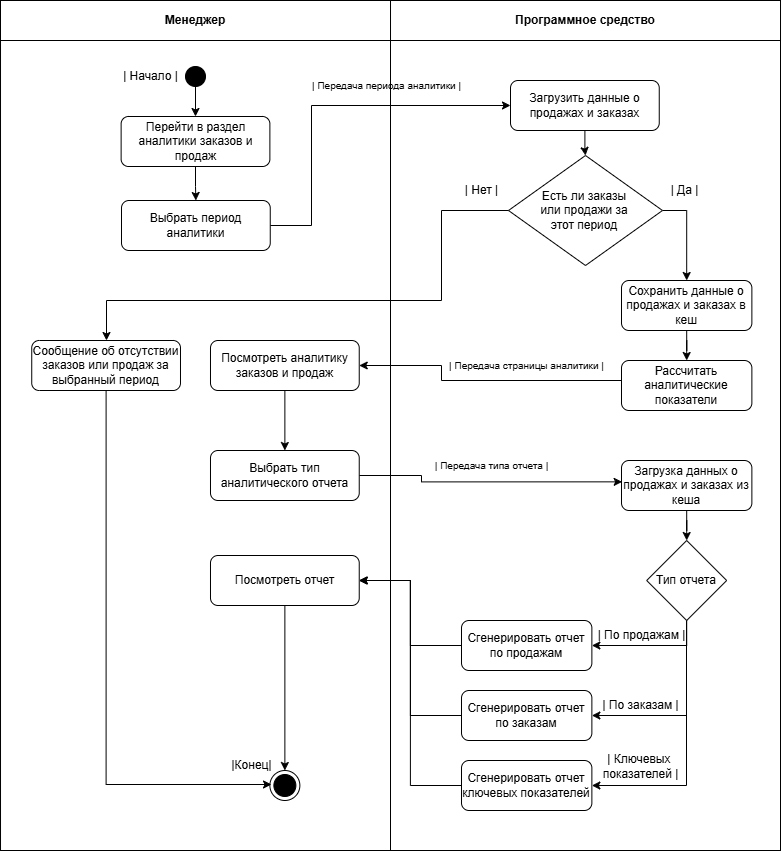

The diagram above was exported from draw.io. Its source (the exported page's mxGraphModel, read from the mxfile embedded in the PNG):
<mxGraphModel dx="257" dy="751" grid="1" gridSize="10" guides="1" tooltips="1" connect="1" arrows="1" fold="1" page="1" pageScale="1" pageWidth="1169" pageHeight="1654" math="0" shadow="0">
  <root>
    <mxCell id="0" />
    <mxCell id="1" parent="0" />
    <mxCell id="G5o4B2oWHST8tVnto6TA-1" value="" style="rounded=0;whiteSpace=wrap;html=1;movable=0;resizable=0;rotatable=0;deletable=0;editable=0;locked=1;connectable=0;" parent="1" vertex="1">
      <mxGeometry x="1169.0100000000002" y="40" width="390" height="810" as="geometry" />
    </mxCell>
    <mxCell id="G5o4B2oWHST8tVnto6TA-2" value="&lt;b&gt;Менеджер&lt;/b&gt;" style="rounded=0;whiteSpace=wrap;html=1;movable=0;resizable=0;rotatable=0;deletable=0;editable=0;locked=1;connectable=0;" parent="1" vertex="1">
      <mxGeometry x="1169" width="390" height="40" as="geometry" />
    </mxCell>
    <mxCell id="G5o4B2oWHST8tVnto6TA-105" value="" style="rounded=0;whiteSpace=wrap;html=1;movable=0;resizable=0;rotatable=0;deletable=0;editable=0;locked=1;connectable=0;" parent="1" vertex="1">
      <mxGeometry x="1559.0000000000002" y="40" width="390" height="810" as="geometry" />
    </mxCell>
    <mxCell id="G5o4B2oWHST8tVnto6TA-106" value="&lt;b&gt;Программное средство&lt;/b&gt;" style="rounded=0;whiteSpace=wrap;html=1;movable=0;resizable=0;rotatable=0;deletable=0;editable=0;locked=1;connectable=0;" parent="1" vertex="1">
      <mxGeometry x="1559.01" width="390" height="40" as="geometry" />
    </mxCell>
    <mxCell id="G5o4B2oWHST8tVnto6TA-3" style="edgeStyle=orthogonalEdgeStyle;rounded=0;orthogonalLoop=1;jettySize=auto;html=1;entryX=0.5;entryY=0;entryDx=0;entryDy=0;" parent="1" source="G5o4B2oWHST8tVnto6TA-4" target="G5o4B2oWHST8tVnto6TA-6" edge="1">
      <mxGeometry relative="1" as="geometry" />
    </mxCell>
    <mxCell id="G5o4B2oWHST8tVnto6TA-4" value="" style="ellipse;fillColor=strokeColor;html=1;" parent="1" vertex="1">
      <mxGeometry x="1354" y="66" width="20" height="20" as="geometry" />
    </mxCell>
    <mxCell id="G5o4B2oWHST8tVnto6TA-5" style="edgeStyle=orthogonalEdgeStyle;rounded=0;orthogonalLoop=1;jettySize=auto;html=1;entryX=0.5;entryY=0;entryDx=0;entryDy=0;" parent="1" source="G5o4B2oWHST8tVnto6TA-6" target="G5o4B2oWHST8tVnto6TA-9" edge="1">
      <mxGeometry relative="1" as="geometry">
        <mxPoint x="1364" y="196" as="targetPoint" />
      </mxGeometry>
    </mxCell>
    <mxCell id="G5o4B2oWHST8tVnto6TA-108" style="edgeStyle=orthogonalEdgeStyle;rounded=0;orthogonalLoop=1;jettySize=auto;html=1;exitX=1;exitY=0.5;exitDx=0;exitDy=0;entryX=0;entryY=0.5;entryDx=0;entryDy=0;" parent="1" source="G5o4B2oWHST8tVnto6TA-9" target="G5o4B2oWHST8tVnto6TA-107" edge="1">
      <mxGeometry relative="1" as="geometry">
        <Array as="points">
          <mxPoint x="1480" y="225" />
          <mxPoint x="1480" y="105" />
        </Array>
      </mxGeometry>
    </mxCell>
    <mxCell id="G5o4B2oWHST8tVnto6TA-6" value="Перейти в раздел аналитики заказов и продаж" style="rounded=1;whiteSpace=wrap;html=1;" parent="1" vertex="1">
      <mxGeometry x="1289.63" y="116" width="148.75" height="50" as="geometry" />
    </mxCell>
    <mxCell id="G5o4B2oWHST8tVnto6TA-7" value="| Начало |" style="text;html=1;align=center;verticalAlign=middle;resizable=0;points=[];autosize=1;strokeColor=none;fillColor=none;" parent="1" vertex="1">
      <mxGeometry x="1279" y="61" width="80" height="30" as="geometry" />
    </mxCell>
    <mxCell id="G5o4B2oWHST8tVnto6TA-9" value="Выбрать период аналитики" style="rounded=1;whiteSpace=wrap;html=1;" parent="1" vertex="1">
      <mxGeometry x="1290" y="200" width="148.75" height="50" as="geometry" />
    </mxCell>
    <mxCell id="G5o4B2oWHST8tVnto6TA-124" style="edgeStyle=orthogonalEdgeStyle;rounded=0;orthogonalLoop=1;jettySize=auto;html=1;entryX=0.005;entryY=0.427;entryDx=0;entryDy=0;entryPerimeter=0;exitX=1;exitY=0.5;exitDx=0;exitDy=0;" parent="1" source="G5o4B2oWHST8tVnto6TA-13" target="G5o4B2oWHST8tVnto6TA-123" edge="1">
      <mxGeometry relative="1" as="geometry">
        <Array as="points">
          <mxPoint x="1590" y="475" />
          <mxPoint x="1590" y="481" />
        </Array>
      </mxGeometry>
    </mxCell>
    <mxCell id="G5o4B2oWHST8tVnto6TA-13" value="Выбрать тип аналитического отчета" style="rounded=1;whiteSpace=wrap;html=1;" parent="1" vertex="1">
      <mxGeometry x="1378.99" y="450" width="148.75" height="50" as="geometry" />
    </mxCell>
    <mxCell id="G5o4B2oWHST8tVnto6TA-23" style="edgeStyle=orthogonalEdgeStyle;rounded=0;orthogonalLoop=1;jettySize=auto;html=1;entryX=0.5;entryY=0;entryDx=0;entryDy=0;" parent="1" source="G5o4B2oWHST8tVnto6TA-24" target="G5o4B2oWHST8tVnto6TA-25" edge="1">
      <mxGeometry relative="1" as="geometry" />
    </mxCell>
    <mxCell id="G5o4B2oWHST8tVnto6TA-24" value="Посмотреть отчет" style="rounded=1;whiteSpace=wrap;html=1;" parent="1" vertex="1">
      <mxGeometry x="1378.9899999999998" y="555" width="148.75" height="50" as="geometry" />
    </mxCell>
    <mxCell id="G5o4B2oWHST8tVnto6TA-25" value="" style="ellipse;html=1;shape=endState;fillColor=strokeColor;" parent="1" vertex="1">
      <mxGeometry x="1438.37" y="770" width="30" height="30" as="geometry" />
    </mxCell>
    <mxCell id="G5o4B2oWHST8tVnto6TA-26" value="|Конец|" style="text;html=1;align=center;verticalAlign=middle;resizable=0;points=[];autosize=1;strokeColor=none;fillColor=none;" parent="1" vertex="1">
      <mxGeometry x="1389.9999999999998" y="750" width="60" height="30" as="geometry" />
    </mxCell>
    <mxCell id="G5o4B2oWHST8tVnto6TA-110" style="edgeStyle=orthogonalEdgeStyle;rounded=0;orthogonalLoop=1;jettySize=auto;html=1;entryX=0.5;entryY=0;entryDx=0;entryDy=0;" parent="1" source="G5o4B2oWHST8tVnto6TA-107" target="G5o4B2oWHST8tVnto6TA-111" edge="1">
      <mxGeometry relative="1" as="geometry" />
    </mxCell>
    <mxCell id="G5o4B2oWHST8tVnto6TA-107" value="Загрузить данные о продажах и заказах" style="rounded=1;whiteSpace=wrap;html=1;" parent="1" vertex="1">
      <mxGeometry x="1679" y="80" width="148.75" height="50" as="geometry" />
    </mxCell>
    <mxCell id="G5o4B2oWHST8tVnto6TA-117" style="edgeStyle=orthogonalEdgeStyle;rounded=0;orthogonalLoop=1;jettySize=auto;html=1;entryX=0.5;entryY=0;entryDx=0;entryDy=0;" parent="1" source="G5o4B2oWHST8tVnto6TA-109" target="G5o4B2oWHST8tVnto6TA-116" edge="1">
      <mxGeometry relative="1" as="geometry" />
    </mxCell>
    <mxCell id="G5o4B2oWHST8tVnto6TA-109" value="Сохранить данные о продажах и заказах в кеш" style="rounded=1;whiteSpace=wrap;html=1;" parent="1" vertex="1">
      <mxGeometry x="1790.0000000000002" y="280" width="130.37" height="50" as="geometry" />
    </mxCell>
    <mxCell id="G5o4B2oWHST8tVnto6TA-113" style="edgeStyle=orthogonalEdgeStyle;rounded=0;orthogonalLoop=1;jettySize=auto;html=1;entryX=0.5;entryY=0;entryDx=0;entryDy=0;exitX=1;exitY=0.5;exitDx=0;exitDy=0;" parent="1" source="G5o4B2oWHST8tVnto6TA-111" target="G5o4B2oWHST8tVnto6TA-109" edge="1">
      <mxGeometry relative="1" as="geometry" />
    </mxCell>
    <mxCell id="G5o4B2oWHST8tVnto6TA-136" style="edgeStyle=orthogonalEdgeStyle;rounded=0;orthogonalLoop=1;jettySize=auto;html=1;" parent="1" target="G5o4B2oWHST8tVnto6TA-135" edge="1">
      <mxGeometry relative="1" as="geometry">
        <mxPoint x="1680" y="210" as="sourcePoint" />
        <Array as="points">
          <mxPoint x="1610" y="210" />
          <mxPoint x="1610" y="300" />
          <mxPoint x="1275" y="300" />
        </Array>
      </mxGeometry>
    </mxCell>
    <mxCell id="G5o4B2oWHST8tVnto6TA-111" value="" style="rhombus;whiteSpace=wrap;html=1;" parent="1" vertex="1">
      <mxGeometry x="1677" y="155" width="154" height="110" as="geometry" />
    </mxCell>
    <mxCell id="G5o4B2oWHST8tVnto6TA-112" value="Есть ли заказы или продажи за этот период" style="text;html=1;align=center;verticalAlign=middle;whiteSpace=wrap;rounded=0;" parent="1" vertex="1">
      <mxGeometry x="1705.3799999999999" y="195" width="95.99" height="30" as="geometry" />
    </mxCell>
    <mxCell id="G5o4B2oWHST8tVnto6TA-114" value="| Да |" style="text;html=1;align=center;verticalAlign=middle;resizable=0;points=[];autosize=1;strokeColor=none;fillColor=none;" parent="1" vertex="1">
      <mxGeometry x="1827.75" y="175" width="50" height="30" as="geometry" />
    </mxCell>
    <mxCell id="G5o4B2oWHST8tVnto6TA-115" value="| Нет |" style="text;html=1;align=center;verticalAlign=middle;resizable=0;points=[];autosize=1;strokeColor=none;fillColor=none;" parent="1" vertex="1">
      <mxGeometry x="1620" y="175" width="60" height="30" as="geometry" />
    </mxCell>
    <mxCell id="G5o4B2oWHST8tVnto6TA-119" style="edgeStyle=orthogonalEdgeStyle;rounded=0;orthogonalLoop=1;jettySize=auto;html=1;entryX=1;entryY=0.5;entryDx=0;entryDy=0;" parent="1" target="G5o4B2oWHST8tVnto6TA-118" edge="1">
      <mxGeometry relative="1" as="geometry">
        <mxPoint x="1790" y="380" as="sourcePoint" />
        <Array as="points">
          <mxPoint x="1610" y="380" />
          <mxPoint x="1610" y="365" />
        </Array>
      </mxGeometry>
    </mxCell>
    <mxCell id="G5o4B2oWHST8tVnto6TA-116" value="Рассчитать аналитические показатели" style="rounded=1;whiteSpace=wrap;html=1;" parent="1" vertex="1">
      <mxGeometry x="1790.0000000000002" y="360" width="130.37" height="50" as="geometry" />
    </mxCell>
    <mxCell id="G5o4B2oWHST8tVnto6TA-120" style="edgeStyle=orthogonalEdgeStyle;rounded=0;orthogonalLoop=1;jettySize=auto;html=1;entryX=0.5;entryY=0;entryDx=0;entryDy=0;" parent="1" source="G5o4B2oWHST8tVnto6TA-118" target="G5o4B2oWHST8tVnto6TA-13" edge="1">
      <mxGeometry relative="1" as="geometry" />
    </mxCell>
    <mxCell id="G5o4B2oWHST8tVnto6TA-118" value="Посмотреть аналитику заказов и продаж" style="rounded=1;whiteSpace=wrap;html=1;" parent="1" vertex="1">
      <mxGeometry x="1378.9899999999998" y="340" width="148.75" height="50" as="geometry" />
    </mxCell>
    <mxCell id="G5o4B2oWHST8tVnto6TA-121" value="| Передача периода аналитики |" style="text;html=1;align=center;verticalAlign=middle;resizable=0;points=[];autosize=1;strokeColor=none;fillColor=none;fontSize=10;" parent="1" vertex="1">
      <mxGeometry x="1470" y="70" width="170" height="30" as="geometry" />
    </mxCell>
    <mxCell id="G5o4B2oWHST8tVnto6TA-122" value="| Передача страницы аналитики |" style="text;html=1;align=center;verticalAlign=middle;resizable=0;points=[];autosize=1;strokeColor=none;fillColor=none;fontSize=10;" parent="1" vertex="1">
      <mxGeometry x="1605.1899999999998" y="350" width="180" height="30" as="geometry" />
    </mxCell>
    <mxCell id="G5o4B2oWHST8tVnto6TA-127" style="edgeStyle=orthogonalEdgeStyle;rounded=0;orthogonalLoop=1;jettySize=auto;html=1;" parent="1" source="G5o4B2oWHST8tVnto6TA-123" target="G5o4B2oWHST8tVnto6TA-126" edge="1">
      <mxGeometry relative="1" as="geometry" />
    </mxCell>
    <mxCell id="G5o4B2oWHST8tVnto6TA-123" value="Загрузка данных о продажах и заказах из кеша" style="rounded=1;whiteSpace=wrap;html=1;" parent="1" vertex="1">
      <mxGeometry x="1790.0000000000002" y="460" width="130.37" height="50" as="geometry" />
    </mxCell>
    <mxCell id="G5o4B2oWHST8tVnto6TA-125" value="| Передача типа отчета |" style="text;html=1;align=center;verticalAlign=middle;resizable=0;points=[];autosize=1;strokeColor=none;fillColor=none;fontSize=10;" parent="1" vertex="1">
      <mxGeometry x="1590" y="450" width="140" height="30" as="geometry" />
    </mxCell>
    <mxCell id="G5o4B2oWHST8tVnto6TA-129" style="edgeStyle=orthogonalEdgeStyle;rounded=0;orthogonalLoop=1;jettySize=auto;html=1;exitX=0.5;exitY=1;exitDx=0;exitDy=0;" parent="1" source="G5o4B2oWHST8tVnto6TA-126" target="G5o4B2oWHST8tVnto6TA-128" edge="1">
      <mxGeometry relative="1" as="geometry">
        <mxPoint x="1850" y="620" as="sourcePoint" />
        <Array as="points">
          <mxPoint x="1855" y="645" />
        </Array>
      </mxGeometry>
    </mxCell>
    <mxCell id="G5o4B2oWHST8tVnto6TA-126" value="Тип отчета" style="rhombus;whiteSpace=wrap;html=1;" parent="1" vertex="1">
      <mxGeometry x="1815.19" y="540" width="80" height="80" as="geometry" />
    </mxCell>
    <mxCell id="G5o4B2oWHST8tVnto6TA-138" style="edgeStyle=orthogonalEdgeStyle;rounded=0;orthogonalLoop=1;jettySize=auto;html=1;entryX=1;entryY=0.5;entryDx=0;entryDy=0;" parent="1" source="G5o4B2oWHST8tVnto6TA-128" target="G5o4B2oWHST8tVnto6TA-24" edge="1">
      <mxGeometry relative="1" as="geometry" />
    </mxCell>
    <mxCell id="G5o4B2oWHST8tVnto6TA-128" value="Сгенерировать отчет по продажам" style="rounded=1;whiteSpace=wrap;html=1;" parent="1" vertex="1">
      <mxGeometry x="1630" y="620" width="130.37" height="50" as="geometry" />
    </mxCell>
    <mxCell id="G5o4B2oWHST8tVnto6TA-139" style="edgeStyle=orthogonalEdgeStyle;rounded=0;orthogonalLoop=1;jettySize=auto;html=1;entryX=1;entryY=0.5;entryDx=0;entryDy=0;" parent="1" source="G5o4B2oWHST8tVnto6TA-130" target="G5o4B2oWHST8tVnto6TA-24" edge="1">
      <mxGeometry relative="1" as="geometry" />
    </mxCell>
    <mxCell id="G5o4B2oWHST8tVnto6TA-130" value="Сгенерировать отчет по заказам" style="rounded=1;whiteSpace=wrap;html=1;" parent="1" vertex="1">
      <mxGeometry x="1630" y="690" width="130.37" height="50" as="geometry" />
    </mxCell>
    <mxCell id="G5o4B2oWHST8tVnto6TA-141" style="edgeStyle=orthogonalEdgeStyle;rounded=0;orthogonalLoop=1;jettySize=auto;html=1;entryX=1;entryY=0.5;entryDx=0;entryDy=0;" parent="1" source="G5o4B2oWHST8tVnto6TA-131" target="G5o4B2oWHST8tVnto6TA-24" edge="1">
      <mxGeometry relative="1" as="geometry" />
    </mxCell>
    <mxCell id="G5o4B2oWHST8tVnto6TA-131" value="Сгенерировать отчет ключевых показателей" style="rounded=1;whiteSpace=wrap;html=1;" parent="1" vertex="1">
      <mxGeometry x="1630" y="760" width="130.37" height="50" as="geometry" />
    </mxCell>
    <mxCell id="G5o4B2oWHST8tVnto6TA-132" style="edgeStyle=orthogonalEdgeStyle;rounded=0;orthogonalLoop=1;jettySize=auto;html=1;" parent="1" edge="1">
      <mxGeometry relative="1" as="geometry">
        <mxPoint x="1855" y="620" as="sourcePoint" />
        <mxPoint x="1760.37" y="715" as="targetPoint" />
        <Array as="points">
          <mxPoint x="1855.37" y="715" />
        </Array>
      </mxGeometry>
    </mxCell>
    <mxCell id="G5o4B2oWHST8tVnto6TA-133" style="edgeStyle=orthogonalEdgeStyle;rounded=0;orthogonalLoop=1;jettySize=auto;html=1;" parent="1" edge="1">
      <mxGeometry relative="1" as="geometry">
        <mxPoint x="1855" y="690" as="sourcePoint" />
        <mxPoint x="1760.37" y="785" as="targetPoint" />
        <Array as="points">
          <mxPoint x="1855.37" y="785" />
        </Array>
      </mxGeometry>
    </mxCell>
    <mxCell id="G5o4B2oWHST8tVnto6TA-134" value="| По продажам |" style="text;html=1;align=center;verticalAlign=middle;resizable=0;points=[];autosize=1;strokeColor=none;fillColor=none;" parent="1" vertex="1">
      <mxGeometry x="1755" y="620" width="110" height="30" as="geometry" />
    </mxCell>
    <mxCell id="G5o4B2oWHST8tVnto6TA-137" style="edgeStyle=orthogonalEdgeStyle;rounded=0;orthogonalLoop=1;jettySize=auto;html=1;" parent="1" source="G5o4B2oWHST8tVnto6TA-135" edge="1">
      <mxGeometry relative="1" as="geometry">
        <mxPoint x="1440" y="784" as="targetPoint" />
        <Array as="points">
          <mxPoint x="1275" y="784" />
        </Array>
      </mxGeometry>
    </mxCell>
    <mxCell id="G5o4B2oWHST8tVnto6TA-135" value="Сообщение об отсутствии заказов или продаж за выбранный период" style="rounded=1;whiteSpace=wrap;html=1;" parent="1" vertex="1">
      <mxGeometry x="1200.2399999999998" y="340" width="148.75" height="50" as="geometry" />
    </mxCell>
    <mxCell id="VzELyD121W7uZ_1xfm90-1" value="| По заказам |" style="text;html=1;align=center;verticalAlign=middle;resizable=0;points=[];autosize=1;strokeColor=none;fillColor=none;" vertex="1" parent="1">
      <mxGeometry x="1759" y="690" width="100" height="30" as="geometry" />
    </mxCell>
    <mxCell id="VzELyD121W7uZ_1xfm90-2" value="| Ключевых&amp;nbsp;&lt;div&gt;показателей |&lt;/div&gt;" style="text;html=1;align=center;verticalAlign=middle;resizable=0;points=[];autosize=1;strokeColor=none;fillColor=none;" vertex="1" parent="1">
      <mxGeometry x="1759" y="746" width="100" height="40" as="geometry" />
    </mxCell>
  </root>
</mxGraphModel>